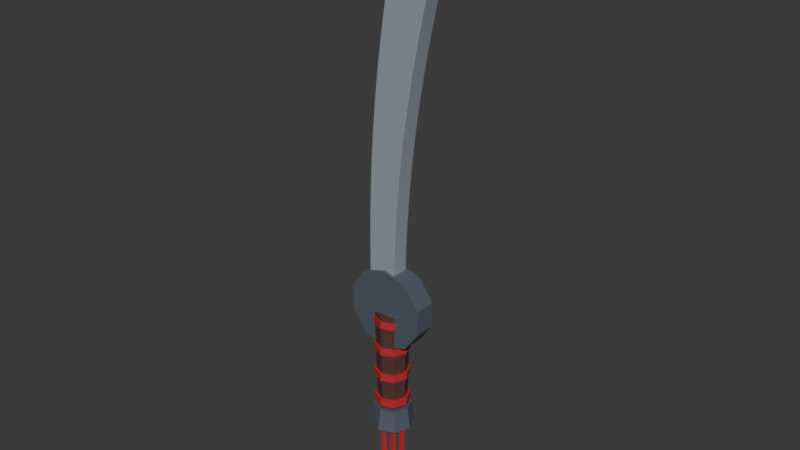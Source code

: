 # Source: dao_2.blend  (saved by Blender 5.3.31; exported with 4.5.12 LTS)
import bpy
from mathutils import Matrix  # noqa: F401  (used for matrix-valued properties, if any)

bpy.ops.wm.read_factory_settings(use_empty=True)
scene = bpy.context.scene
scene.name = 'Scene'

# ---- collections
col_col_dao_2 = bpy.data.collections.new('COL_dao_2'); scene.collection.children.link(col_col_dao_2)

# ---- materials (node trees are filled in below, after node groups)
mat_mat_leather = bpy.data.materials.new('MAT_leather')
mat_mat_red = bpy.data.materials.new('MAT_red')
mat_mat_iron_d = bpy.data.materials.new('MAT_iron_d')
mat_mat_iron = bpy.data.materials.new('MAT_iron')

# ---- material node trees
mat_mat_leather.use_nodes = True; mat_mat_leather.node_tree.nodes.clear()
_N = mat_mat_leather.node_tree.nodes; _L = mat_mat_leather.node_tree.links
n0 = _N.new('ShaderNodeBsdfPrincipled'); n0.name = 'Principled BSDF'; n0.location = (-200, 100)
n0.inputs[0].default_value = (0.09084, 0.0319, 0.02315, 1.0)
n0.inputs[2].default_value = 0.8
n0.inputs[10].default_value = 0.005
n1 = _N.new('ShaderNodeOutputMaterial'); n1.name = 'Material Output'; n1.location = (200, 100)
_L.new(n0.outputs[0], n1.inputs[0])
n1.is_active_output = True
mat_mat_red.use_nodes = True; mat_mat_red.node_tree.nodes.clear()
_N = mat_mat_red.node_tree.nodes; _L = mat_mat_red.node_tree.links
n0 = _N.new('ShaderNodeBsdfPrincipled'); n0.name = 'Principled BSDF'; n0.location = (-200, 100)
n0.inputs[0].default_value = (0.5149, 0.02122, 0.02956, 1.0)
n0.inputs[2].default_value = 0.7
n0.inputs[10].default_value = 0.005
n1 = _N.new('ShaderNodeOutputMaterial'); n1.name = 'Material Output'; n1.location = (200, 100)
_L.new(n0.outputs[0], n1.inputs[0])
n1.is_active_output = True
mat_mat_iron_d.use_nodes = True; mat_mat_iron_d.node_tree.nodes.clear()
_N = mat_mat_iron_d.node_tree.nodes; _L = mat_mat_iron_d.node_tree.links
n0 = _N.new('ShaderNodeBsdfPrincipled'); n0.name = 'Principled BSDF'; n0.location = (-200, 100)
n0.inputs[0].default_value = (0.1441, 0.162, 0.2159, 1.0)
n0.inputs[1].default_value = 0.4
n0.inputs[10].default_value = 0.005
n1 = _N.new('ShaderNodeOutputMaterial'); n1.name = 'Material Output'; n1.location = (200, 100)
_L.new(n0.outputs[0], n1.inputs[0])
n1.is_active_output = True
mat_mat_iron.use_nodes = True; mat_mat_iron.node_tree.nodes.clear()
_N = mat_mat_iron.node_tree.nodes; _L = mat_mat_iron.node_tree.links
n0 = _N.new('ShaderNodeBsdfPrincipled'); n0.name = 'Principled BSDF'; n0.location = (-200, 100)
n0.inputs[0].default_value = (0.4793, 0.5271, 0.6038, 1.0)
n0.inputs[1].default_value = 0.4
n0.inputs[2].default_value = 0.45
n0.inputs[10].default_value = 0.005
n1 = _N.new('ShaderNodeOutputMaterial'); n1.name = 'Material Output'; n1.location = (200, 100)
_L.new(n0.outputs[0], n1.inputs[0])
n1.is_active_output = True

# ---- world
world_world = bpy.data.worlds.new('World'); scene.world = world_world
world_world.use_nodes = True; world_world.node_tree.nodes.clear()
_N = world_world.node_tree.nodes; _L = world_world.node_tree.links
n0 = _N.new('ShaderNodeOutputWorld'); n0.name = 'World Output'; n0.location = (200, 100)
n1 = _N.new('ShaderNodeBackground'); n1.name = 'Background'; n1.location = (-200, 100)
n1.inputs[0].default_value = (0.05088, 0.05088, 0.05088, 1.0)
_L.new(n1.outputs[0], n0.inputs[0])
n0.is_active_output = True
world_world.color = (0.05088, 0.05088, 0.05088)
world_world.sun_shadow_jitter_overblur = 0.0

# ---- meshes
me_sm_dao_2_leather = bpy.data.meshes.new('SM_dao_2_leather')
me_sm_dao_2_leather.from_pydata([(0.0, 0.027, -0.095), (0.0, 0.03, 0.095), (0.01909, 0.01909, -0.095), (0.02121, 0.02121, 0.095), (0.027, 0.0, -0.095), (0.03, 0.0, 0.095), (0.01909, -0.01909, -0.095), (0.02121, -0.02121, 0.095), (0.0, -0.027, -0.095), (0.0, -0.03, 0.095), (-0.01909, -0.01909, -0.095), (-0.02121, -0.02121, 0.095), (-0.027, 0.0, -0.095), (-0.03, 0.0, 0.095), (-0.01909, 0.01909, -0.095), (-0.02121, 0.02121, 0.095)], [], [(0, 1, 3, 2), (2, 3, 5, 4), (4, 5, 7, 6), (6, 7, 9, 8), (8, 9, 11, 10), (10, 11, 13, 12), (3, 1, 15, 13, 11, 9, 7, 5), (12, 13, 15, 14), (14, 15, 1, 0), (0, 2, 4, 6, 8, 10, 12, 14)])
me_sm_dao_2_leather.materials.append(mat_mat_leather)
me_sm_dao_2_leather.update()
me_sm_dao_2_red = bpy.data.meshes.new('SM_dao_2_red')
me_sm_dao_2_red.from_pydata([(0.0, 0.032, -0.087), (0.0, 0.032, -0.073), (0.02263, 0.02263, -0.087), (0.02263, 0.02263, -0.073), (0.032, 0.0, -0.087), (0.032, 0.0, -0.073), (0.02263, -0.02263, -0.087), (0.02263, -0.02263, -0.073), (0.0, -0.032, -0.087), (0.0, -0.032, -0.073), (-0.02263, -0.02263, -0.087), (-0.02263, -0.02263, -0.073), (-0.032, 0.0, -0.087), (-0.032, 0.0, -0.073), (-0.02263, 0.02263, -0.087), (-0.02263, 0.02263, -0.073), (0.0, 0.032, -0.03367), (0.0, 0.032, -0.01967), (0.02263, 0.02263, -0.03367), (0.02263, 0.02263, -0.01967), (0.032, 0.0, -0.03367), (0.032, 0.0, -0.01967), (0.02263, -0.02263, -0.03367), (0.02263, -0.02263, -0.01967), (0.0, -0.032, -0.03367), (0.0, -0.032, -0.01967), (-0.02263, -0.02263, -0.03367), (-0.02263, -0.02263, -0.01967), (-0.032, 0.0, -0.03367), (-0.032, 0.0, -0.01967), (-0.02263, 0.02263, -0.03367), (-0.02263, 0.02263, -0.01967), (0.0, 0.032, 0.01967), (0.0, 0.032, 0.03367), (0.02263, 0.02263, 0.01967), (0.02263, 0.02263, 0.03367), (0.032, 0.0, 0.01967), (0.032, 0.0, 0.03367), (0.02263, -0.02263, 0.01967), (0.02263, -0.02263, 0.03367), (0.0, -0.032, 0.01967), (0.0, -0.032, 0.03367), (-0.02263, -0.02263, 0.01967), (-0.02263, -0.02263, 0.03367), (-0.032, 0.0, 0.01967), (-0.032, 0.0, 0.03367), (-0.02263, 0.02263, 0.01967), (-0.02263, 0.02263, 0.03367), (0.0, 0.032, 0.073), (0.0, 0.032, 0.087), (0.02263, 0.02263, 0.073), (0.02263, 0.02263, 0.087), (0.032, 0.0, 0.073), (0.032, 0.0, 0.087), (0.02263, -0.02263, 0.073), (0.02263, -0.02263, 0.087), (0.0, -0.032, 0.073), (0.0, -0.032, 0.087), (-0.02263, -0.02263, 0.073), (-0.02263, -0.02263, 0.087), (-0.032, 0.0, 0.073), (-0.032, 0.0, 0.087), (-0.02263, 0.02263, 0.073), (-0.02263, 0.02263, 0.087), (-0.01686, 0.007, -0.2849), (-0.02314, 0.0042, -0.1351), (-0.01021, 0.002163, -0.2847), (-0.01915, 0.001298, -0.1349), (-0.01275, -0.005663, -0.2848), (-0.02067, -0.003398, -0.135), (-0.02097, -0.005663, -0.2851), (-0.02561, -0.003398, -0.1352), (-0.02351, 0.002163, -0.2852), (-0.02713, 0.001298, -0.1352), (0.0, 0.007, -0.285), (0.0, 0.0042, -0.135), (0.006657, 0.002163, -0.285), (0.003994, 0.001298, -0.135), (0.004114, -0.005663, -0.285), (0.002469, -0.003398, -0.135), (-0.004114, -0.005663, -0.285), (-0.002469, -0.003398, -0.135), (-0.006657, 0.002163, -0.285), (-0.003994, 0.001298, -0.135), (0.01686, 0.007, -0.2849), (0.02314, 0.0042, -0.1351), (0.02351, 0.002163, -0.2852), (0.02713, 0.001298, -0.1352), (0.02097, -0.005663, -0.2851), (0.02561, -0.003398, -0.1352), (0.01275, -0.005663, -0.2848), (0.02067, -0.003398, -0.135), (0.01021, 0.002163, -0.2847), (0.01915, 0.001298, -0.1349), (0.0, 0.0, -0.1146), (0.0, 0.01089, -0.1191), (0.0, 0.01089, -0.1409), (0.0, 0.0, -0.1454), (0.009431, 0.005445, -0.1191), (0.01334, 0.0077, -0.13), (0.009431, 0.005445, -0.1409), (0.009431, -0.005445, -0.1191), (0.01334, -0.0077, -0.13), (0.009431, -0.005445, -0.1409), (-2.328e-09, -0.01089, -0.1191), (-2.328e-09, -0.0154, -0.13), (-2.328e-09, -0.01089, -0.1409), (-0.009431, -0.005445, -0.1191), (-0.01334, -0.0077, -0.13), (-0.009431, -0.005445, -0.1409), (-0.009431, 0.005445, -0.1191), (-0.01334, 0.0077, -0.13), (-0.009431, 0.005445, -0.1409), (4.191e-09, 0.0154, -0.13)], [], [(0, 1, 3, 2), (2, 3, 5, 4), (4, 5, 7, 6), (6, 7, 9, 8), (8, 9, 11, 10), (10, 11, 13, 12), (3, 1, 15, 13, 11, 9, 7, 5), (12, 13, 15, 14), (14, 15, 1, 0), (0, 2, 4, 6, 8, 10, 12, 14), (16, 17, 19, 18), (18, 19, 21, 20), (20, 21, 23, 22), (22, 23, 25, 24), (24, 25, 27, 26), (26, 27, 29, 28), (19, 17, 31, 29, 27, 25, 23, 21), (28, 29, 31, 30), (30, 31, 17, 16), (16, 18, 20, 22, 24, 26, 28, 30), (32, 33, 35, 34), (34, 35, 37, 36), (36, 37, 39, 38), (38, 39, 41, 40), (40, 41, 43, 42), (42, 43, 45, 44), (35, 33, 47, 45, 43, 41, 39, 37), (44, 45, 47, 46), (46, 47, 33, 32), (32, 34, 36, 38, 40, 42, 44, 46), (48, 49, 51, 50), (50, 51, 53, 52), (52, 53, 55, 54), (54, 55, 57, 56), (56, 57, 59, 58), (58, 59, 61, 60), (51, 49, 63, 61, 59, 57, 55, 53), (60, 61, 63, 62), (62, 63, 49, 48), (48, 50, 52, 54, 56, 58, 60, 62), (64, 65, 67, 66), (66, 67, 69, 68), (68, 69, 71, 70), (67, 65, 73, 71, 69), (70, 71, 73, 72), (72, 73, 65, 64), (64, 66, 68, 70, 72), (74, 75, 77, 76), (76, 77, 79, 78), (78, 79, 81, 80), (77, 75, 83, 81, 79), (80, 81, 83, 82), (82, 83, 75, 74), (74, 76, 78, 80, 82), (84, 85, 87, 86), (86, 87, 89, 88), (88, 89, 91, 90), (87, 85, 93, 91, 89), (90, 91, 93, 92), (92, 93, 85, 84), (84, 86, 88, 90, 92), (96, 113, 99, 100), (95, 94, 98), (97, 96, 100), (113, 95, 98, 99), (98, 94, 101), (97, 100, 103), (99, 98, 101, 102), (100, 99, 102, 103), (103, 102, 105, 106), (101, 94, 104), (97, 103, 106), (102, 101, 104, 105), (106, 105, 108, 109), (104, 94, 107), (97, 106, 109), (105, 104, 107, 108), (109, 108, 111, 112), (107, 94, 110), (97, 109, 112), (108, 107, 110, 111), (112, 111, 113, 96), (110, 94, 95), (97, 112, 96), (111, 110, 95, 113)])
me_sm_dao_2_red.materials.append(mat_mat_red)
me_sm_dao_2_red.update()
me_sm_dao_2_iron_d = bpy.data.meshes.new('SM_dao_2_iron_d')
me_sm_dao_2_iron_d.from_pydata([(0.0, 0.04, -0.135), (0.0, 0.034, -0.095), (0.02828, 0.02828, -0.135), (0.02404, 0.02404, -0.095), (0.04, 0.0, -0.135), (0.034, 0.0, -0.095), (0.02828, -0.02828, -0.135), (0.02404, -0.02404, -0.095), (0.0, -0.04, -0.135), (0.0, -0.034, -0.095), (-0.02828, -0.02828, -0.135), (-0.02404, -0.02404, -0.095), (-0.04, 0.0, -0.135), (-0.034, 0.0, -0.095), (-0.02828, 0.02828, -0.135), (-0.02404, 0.02404, -0.095), (0.0, 0.02, 0.18), (0.0, -0.02, 0.18), (0.04408, 0.02, 0.1657), (0.04408, -0.02, 0.1657), (0.07133, 0.02, 0.1282), (0.07133, -0.02, 0.1282), (0.07133, 0.02, 0.08182), (0.07133, -0.02, 0.08182), (0.04408, 0.02, 0.04432), (0.04408, -0.02, 0.04432), (0.0, 0.02, 0.03), (0.0, -0.02, 0.03), (-0.04408, 0.02, 0.04432), (-0.04408, -0.02, 0.04432), (-0.07133, 0.02, 0.08182), (-0.07133, -0.02, 0.08182), (-0.07133, 0.02, 0.1282), (-0.07133, -0.02, 0.1282), (-0.04408, 0.02, 0.1657), (-0.04408, -0.02, 0.1657)], [], [(0, 1, 3, 2), (2, 3, 5, 4), (4, 5, 7, 6), (6, 7, 9, 8), (8, 9, 11, 10), (10, 11, 13, 12), (3, 1, 15, 13, 11, 9, 7, 5), (12, 13, 15, 14), (14, 15, 1, 0), (0, 2, 4, 6, 8, 10, 12, 14), (16, 17, 19, 18), (18, 19, 21, 20), (20, 21, 23, 22), (22, 23, 25, 24), (24, 25, 27, 26), (26, 27, 29, 28), (28, 29, 31, 30), (30, 31, 33, 32), (19, 17, 35, 33, 31, 29, 27, 25, 23, 21), (32, 33, 35, 34), (34, 35, 17, 16), (16, 18, 20, 22, 24, 26, 28, 30, 32, 34)])
me_sm_dao_2_iron_d.materials.append(mat_mat_iron_d)
me_sm_dao_2_iron_d.update()
me_sm_dao_2_iron = bpy.data.meshes.new('SM_dao_2_iron')
me_sm_dao_2_iron.from_pydata([(-0.025, -0.006, 0.12), (-0.02511, -0.015, 0.129), (-0.03411, -0.006, 0.129), (-0.03446, -0.006, 0.1567), (-0.03458, -0.015, 0.1657), (-0.0346, -0.006, 0.1747), (-0.03469, -0.006, 0.2024), (-0.03471, -0.015, 0.2114), (-0.03461, -0.006, 0.2204), (-0.03429, -0.006, 0.2481), (-0.03419, -0.015, 0.2571), (-0.03394, -0.006, 0.2661), (-0.03318, -0.006, 0.2939), (-0.03293, -0.015, 0.3029), (-0.03253, -0.006, 0.3118), (-0.03131, -0.006, 0.3396), (-0.03091, -0.015, 0.3486), (-0.03036, -0.006, 0.3576), (-0.02866, -0.006, 0.3853), (-0.02811, -0.015, 0.3943), (-0.0274, -0.006, 0.4033), (-0.0252, -0.006, 0.431), (-0.0245, -0.015, 0.44), (-0.02363, -0.006, 0.449), (-0.02094, -0.006, 0.4768), (-0.02007, -0.015, 0.4857), (-0.01905, -0.006, 0.4947), (-0.01585, -0.006, 0.5225), (-0.01482, -0.015, 0.5314), (-0.01364, -0.006, 0.5404), (-0.009931, -0.006, 0.5682), (-0.008744, -0.015, 0.5771), (-0.007398, -0.006, 0.586), (-0.003173, -0.006, 0.614), (-0.001827, -0.015, 0.6229), (-0.0003206, -0.006, 0.6317), (0.004427, -0.006, 0.6597), (0.005933, -0.015, 0.6686), (0.007599, -0.006, 0.6774), (0.01288, -0.006, 0.7054), (0.01454, -0.015, 0.7143), (0.01636, -0.006, 0.7231), (0.02218, -0.006, 0.7512), (0.03214, -0.015, 0.7549), (0.03113, -0.006, 0.7655), (0.09487, -0.006, 0.8145), (0.09414, -0.015, 0.8026), (0.1026, -0.006, 0.811), (0.1054, -0.006, 0.769), (0.09692, -0.015, 0.7609), (0.1036, -0.006, 0.7513), (0.09596, -0.006, 0.723), (0.0936, -0.015, 0.7143), (0.09141, -0.006, 0.7056), (0.08431, -0.006, 0.6773), (0.08212, -0.015, 0.6686), (0.0801, -0.006, 0.6598), (0.07359, -0.006, 0.6316), (0.07156, -0.015, 0.6229), (0.0697, -0.006, 0.6141), (0.06378, -0.006, 0.5859), (0.06192, -0.015, 0.5771), (0.06023, -0.006, 0.5683), (0.05488, -0.006, 0.5403), (0.05319, -0.015, 0.5314), (0.05168, -0.006, 0.5226), (0.0469, -0.006, 0.4946), (0.04539, -0.015, 0.4857), (0.04405, -0.006, 0.4768), (0.03984, -0.006, 0.4489), (0.0385, -0.015, 0.44), (0.03733, -0.006, 0.4311), (0.0337, -0.006, 0.4032), (0.03253, -0.015, 0.3943), (0.03154, -0.006, 0.3853), (0.02847, -0.006, 0.3575), (0.02748, -0.015, 0.3486), (0.02667, -0.006, 0.3396), (0.02416, -0.006, 0.3118), (0.02335, -0.015, 0.3029), (0.02272, -0.006, 0.2939), (0.02076, -0.006, 0.2661), (0.02013, -0.015, 0.2571), (0.01968, -0.006, 0.2482), (0.01829, -0.006, 0.2204), (0.01784, -0.015, 0.2114), (0.01757, -0.006, 0.2024), (0.01673, -0.006, 0.1747), (0.01646, -0.015, 0.1657), (0.01637, -0.006, 0.1567), (0.007, -0.006, 0.12), (0.01609, -0.006, 0.129), (0.00709, -0.015, 0.129), (-0.025, 0.006, 0.12), (-0.03411, 0.006, 0.129), (-0.02511, 0.015, 0.129), (-0.0346, 0.006, 0.1747), (-0.03458, 0.015, 0.1657), (-0.03446, 0.006, 0.1567), (-0.03461, 0.006, 0.2204), (-0.03471, 0.015, 0.2114), (-0.03469, 0.006, 0.2024), (-0.03394, 0.006, 0.2661), (-0.03419, 0.015, 0.2571), (-0.03429, 0.006, 0.2481), (-0.03253, 0.006, 0.3118), (-0.03293, 0.015, 0.3029), (-0.03318, 0.006, 0.2939), (-0.03036, 0.006, 0.3576), (-0.03091, 0.015, 0.3486), (-0.03131, 0.006, 0.3396), (-0.0274, 0.006, 0.4033), (-0.02811, 0.015, 0.3943), (-0.02866, 0.006, 0.3853), (-0.02363, 0.006, 0.449), (-0.0245, 0.015, 0.44), (-0.0252, 0.006, 0.431), (-0.01905, 0.006, 0.4947), (-0.02007, 0.015, 0.4857), (-0.02094, 0.006, 0.4768), (-0.01364, 0.006, 0.5404), (-0.01482, 0.015, 0.5314), (-0.01585, 0.006, 0.5225), (-0.007398, 0.006, 0.586), (-0.008744, 0.015, 0.5771), (-0.009931, 0.006, 0.5682), (-0.0003206, 0.006, 0.6317), (-0.001827, 0.015, 0.6229), (-0.003173, 0.006, 0.614), (0.007599, 0.006, 0.6774), (0.005933, 0.015, 0.6686), (0.004427, 0.006, 0.6597), (0.01636, 0.006, 0.7231), (0.01454, 0.015, 0.7143), (0.01288, 0.006, 0.7054), (0.03113, 0.006, 0.7655), (0.03214, 0.015, 0.7549), (0.02218, 0.006, 0.7512), (0.1026, 0.006, 0.811), (0.09414, 0.015, 0.8026), (0.09487, 0.006, 0.8145), (0.1036, 0.006, 0.7513), (0.09692, 0.015, 0.7609), (0.1054, 0.006, 0.769), (0.09141, 0.006, 0.7056), (0.0936, 0.015, 0.7143), (0.09596, 0.006, 0.723), (0.0801, 0.006, 0.6598), (0.08212, 0.015, 0.6686), (0.08431, 0.006, 0.6773), (0.0697, 0.006, 0.6141), (0.07156, 0.015, 0.6229), (0.07359, 0.006, 0.6316), (0.06023, 0.006, 0.5683), (0.06192, 0.015, 0.5771), (0.06378, 0.006, 0.5859), (0.05168, 0.006, 0.5226), (0.05319, 0.015, 0.5314), (0.05488, 0.006, 0.5403), (0.04405, 0.006, 0.4768), (0.04539, 0.015, 0.4857), (0.0469, 0.006, 0.4946), (0.03733, 0.006, 0.4311), (0.0385, 0.015, 0.44), (0.03984, 0.006, 0.4489), (0.03154, 0.006, 0.3853), (0.03253, 0.015, 0.3943), (0.0337, 0.006, 0.4032), (0.02667, 0.006, 0.3396), (0.02748, 0.015, 0.3486), (0.02847, 0.006, 0.3575), (0.02272, 0.006, 0.2939), (0.02335, 0.015, 0.3029), (0.02416, 0.006, 0.3118), (0.01968, 0.006, 0.2482), (0.02013, 0.015, 0.2571), (0.02076, 0.006, 0.2661), (0.01757, 0.006, 0.2024), (0.01784, 0.015, 0.2114), (0.01829, 0.006, 0.2204), (0.01637, 0.006, 0.1567), (0.01646, 0.015, 0.1657), (0.01673, 0.006, 0.1747), (0.007, 0.006, 0.12), (0.00709, 0.015, 0.129), (0.01609, 0.006, 0.129)], [], [(0, 1, 2), (3, 4, 5), (6, 7, 8), (9, 10, 11), (12, 13, 14), (15, 16, 17), (18, 19, 20), (21, 22, 23), (24, 25, 26), (27, 28, 29), (30, 31, 32), (33, 34, 35), (36, 37, 38), (39, 40, 41), (42, 43, 44), (45, 46, 47), (48, 49, 50), (51, 52, 53), (54, 55, 56), (57, 58, 59), (60, 61, 62), (63, 64, 65), (66, 67, 68), (69, 70, 71), (72, 73, 74), (75, 76, 77), (78, 79, 80), (81, 82, 83), (84, 85, 86), (87, 88, 89), (90, 91, 92), (93, 94, 95), (96, 97, 98), (99, 100, 101), (102, 103, 104), (105, 106, 107), (108, 109, 110), (111, 112, 113), (114, 115, 116), (117, 118, 119), (120, 121, 122), (123, 124, 125), (126, 127, 128), (129, 130, 131), (132, 133, 134), (135, 136, 137), (138, 139, 140), (141, 142, 143), (144, 145, 146), (147, 148, 149), (150, 151, 152), (153, 154, 155), (156, 157, 158), (159, 160, 161), (162, 163, 164), (165, 166, 167), (168, 169, 170), (171, 172, 173), (174, 175, 176), (177, 178, 179), (180, 181, 182), (183, 184, 185), (92, 1, 0, 90), (1, 4, 3, 2), (4, 7, 6, 5), (7, 10, 9, 8), (10, 13, 12, 11), (13, 16, 15, 14), (16, 19, 18, 17), (19, 22, 21, 20), (22, 25, 24, 23), (25, 28, 27, 26), (28, 31, 30, 29), (31, 34, 33, 32), (34, 37, 36, 35), (37, 40, 39, 38), (40, 43, 42, 41), (43, 46, 45, 44), (46, 49, 48, 47), (49, 52, 51, 50), (52, 55, 54, 53), (55, 58, 57, 56), (58, 61, 60, 59), (61, 64, 63, 62), (64, 67, 66, 65), (67, 70, 69, 68), (70, 73, 72, 71), (73, 76, 75, 74), (76, 79, 78, 77), (79, 82, 81, 80), (82, 85, 84, 83), (85, 88, 87, 86), (88, 92, 91, 89), (95, 184, 183, 93), (184, 181, 180, 185), (181, 178, 177, 182), (178, 175, 174, 179), (175, 172, 171, 176), (172, 169, 168, 173), (169, 166, 165, 170), (166, 163, 162, 167), (163, 160, 159, 164), (160, 157, 156, 161), (157, 154, 153, 158), (154, 151, 150, 155), (151, 148, 147, 152), (148, 145, 144, 149), (145, 142, 141, 146), (142, 139, 138, 143), (139, 136, 135, 140), (136, 133, 132, 137), (133, 130, 129, 134), (130, 127, 126, 131), (127, 124, 123, 128), (124, 121, 120, 125), (121, 118, 117, 122), (118, 115, 114, 119), (115, 112, 111, 116), (112, 109, 108, 113), (109, 106, 105, 110), (106, 103, 102, 107), (103, 100, 99, 104), (100, 97, 96, 101), (97, 95, 94, 98), (93, 0, 2, 94), (5, 96, 98, 3), (8, 99, 101, 6), (11, 102, 104, 9), (14, 105, 107, 12), (17, 108, 110, 15), (20, 111, 113, 18), (23, 114, 116, 21), (26, 117, 119, 24), (29, 120, 122, 27), (32, 123, 125, 30), (35, 126, 128, 33), (38, 129, 131, 36), (41, 132, 134, 39), (44, 135, 137, 42), (47, 138, 140, 45), (50, 141, 143, 48), (53, 144, 146, 51), (56, 147, 149, 54), (59, 150, 152, 57), (62, 153, 155, 60), (65, 156, 158, 63), (68, 159, 161, 66), (71, 162, 164, 69), (74, 165, 167, 72), (77, 168, 170, 75), (80, 171, 173, 78), (83, 174, 176, 81), (86, 177, 179, 84), (89, 180, 182, 87), (90, 183, 185, 91), (90, 0, 93, 183), (2, 3, 98, 94), (1, 92, 88, 85, 82, 79, 76, 73, 70, 67, 64, 61, 58, 55, 52, 49, 46, 43, 40, 37, 34, 31, 28, 25, 22, 19, 16, 13, 10, 7, 4), (5, 6, 101, 96), (8, 9, 104, 99), (11, 12, 107, 102), (14, 15, 110, 105), (17, 18, 113, 108), (20, 21, 116, 111), (23, 24, 119, 114), (26, 27, 122, 117), (29, 30, 125, 120), (32, 33, 128, 123), (35, 36, 131, 126), (38, 39, 134, 129), (41, 42, 137, 132), (44, 45, 140, 135), (47, 48, 143, 138), (50, 51, 146, 141), (53, 54, 149, 144), (56, 57, 152, 147), (59, 60, 155, 150), (62, 63, 158, 153), (65, 66, 161, 156), (68, 69, 164, 159), (71, 72, 167, 162), (74, 75, 170, 165), (77, 78, 173, 168), (80, 81, 176, 171), (83, 84, 179, 174), (86, 87, 182, 177), (89, 91, 185, 180), (184, 95, 97, 100, 103, 106, 109, 112, 115, 118, 121, 124, 127, 130, 133, 136, 139, 142, 145, 148, 151, 154, 157, 160, 163, 166, 169, 172, 175, 178, 181)])
me_sm_dao_2_iron.materials.append(mat_mat_iron)
me_sm_dao_2_iron.update()

# ---- objects
ob_sm_dao_2 = bpy.data.objects.new('SM_dao_2', None)
ob_sm_dao_2_leather = bpy.data.objects.new('SM_dao_2_leather', me_sm_dao_2_leather)
ob_sm_dao_2_red = bpy.data.objects.new('SM_dao_2_red', me_sm_dao_2_red)
ob_sm_dao_2_iron_d = bpy.data.objects.new('SM_dao_2_iron_d', me_sm_dao_2_iron_d)
ob_sm_dao_2_iron = bpy.data.objects.new('SM_dao_2_iron', me_sm_dao_2_iron)

# ---- transforms, parenting, visibility, modifiers, constraints
ob_sm_dao_2.location = (0.0, 0.0, 0.0)
ob_sm_dao_2.empty_display_type = 'ARROWS'
ob_sm_dao_2.empty_display_size = 0.1
ob_sm_dao_2_leather.parent = ob_sm_dao_2
ob_sm_dao_2_leather.location = (0.0, 0.0, 0.0)
ob_sm_dao_2_red.parent = ob_sm_dao_2
ob_sm_dao_2_red.location = (0.0, 0.0, 0.0)
ob_sm_dao_2_iron_d.parent = ob_sm_dao_2
ob_sm_dao_2_iron_d.location = (0.0, 0.0, 0.0)
ob_sm_dao_2_iron.parent = ob_sm_dao_2
ob_sm_dao_2_iron.location = (0.0, 0.0, 0.0)

# ---- collection membership
col_col_dao_2.objects.link(ob_sm_dao_2)
col_col_dao_2.objects.link(ob_sm_dao_2_leather)
col_col_dao_2.objects.link(ob_sm_dao_2_red)
col_col_dao_2.objects.link(ob_sm_dao_2_iron_d)
col_col_dao_2.objects.link(ob_sm_dao_2_iron)

# ---- scene / render settings (as saved in the file)
scene.frame_start = 1; scene.frame_end = 250; scene.frame_set(1)
scene.render.engine = 'BLENDER_EEVEE_NEXT'
scene.render.bake_bias = 0.0
scene.render.bake_samples = 0
scene.render.compositor_device = 'GPU'
scene.eevee.use_volume_custom_range = False
scene.eevee.fast_gi_thickness_near = 0.1
scene.eevee.fast_gi_thickness_far = 0.0
scene.eevee.ray_tracing_options.screen_trace_thickness = 0.1
bpy.context.view_layer.update()

# ---- added for rendering (the .blend has no active camera and no usable light): camera, sun
cam_auto = bpy.data.cameras.new('AutoCamera')
cam_auto.lens = 50.0
cam_auto.sensor_width = 36.0
cam_auto.clip_end = 1000.0
ob_auto_camera = bpy.data.objects.new('AutoCamera', cam_auto)
scene.collection.objects.link(ob_auto_camera)
ob_auto_camera.location = (1.05024, -1.23984, 1.09121)
ob_auto_camera.rotation_euler = (1.09748, -7.21219e-08, 0.694738)
scene.camera = ob_auto_camera
light_auto_sun = bpy.data.lights.new('AutoSun', 'SUN')
light_auto_sun.energy = 3.0
light_auto_sun.angle = 0.0523599
ob_auto_sun = bpy.data.objects.new('AutoSun', light_auto_sun)
scene.collection.objects.link(ob_auto_sun)
ob_auto_sun.rotation_euler = (0.872665, 0.174533, 0.523599)
bpy.context.view_layer.update()
